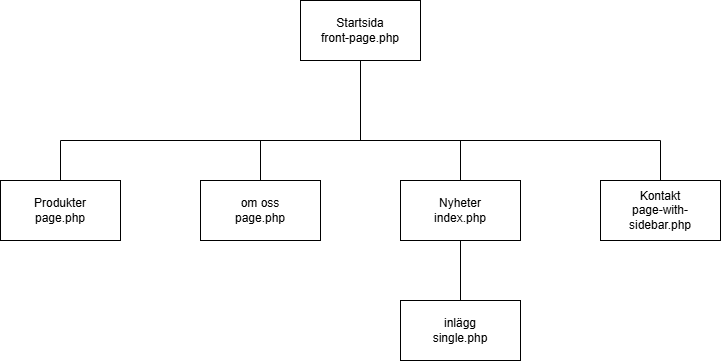

The diagram above was exported from draw.io. Its source (the exported page's mxGraphModel, read from the mxfile embedded in the PNG):
<mxGraphModel dx="1726" dy="1185" grid="1" gridSize="10" guides="1" tooltips="1" connect="1" arrows="1" fold="1" page="1" pageScale="1" pageWidth="850" pageHeight="1100" math="0" shadow="0">
  <root>
    <mxCell id="0" />
    <mxCell id="1" parent="0" />
    <mxCell id="2" value="Startsida&lt;div&gt;front-page.php&lt;/div&gt;" style="rounded=0;whiteSpace=wrap;html=1;" vertex="1" parent="1">
      <mxGeometry x="340" y="420" width="120" height="60" as="geometry" />
    </mxCell>
    <mxCell id="3" value="Produkter&lt;div&gt;page.php&lt;/div&gt;" style="whiteSpace=wrap;html=1;rounded=0;" vertex="1" parent="1">
      <mxGeometry x="40" y="600" width="120" height="60" as="geometry" />
    </mxCell>
    <mxCell id="5" value="" style="endArrow=none;html=1;entryX=0.5;entryY=1;entryDx=0;entryDy=0;" edge="1" parent="1" target="2">
      <mxGeometry width="50" height="50" relative="1" as="geometry">
        <mxPoint x="400" y="560" as="sourcePoint" />
        <mxPoint x="450" y="580" as="targetPoint" />
      </mxGeometry>
    </mxCell>
    <mxCell id="6" value="om oss&lt;div&gt;page.php&lt;/div&gt;" style="rounded=0;whiteSpace=wrap;html=1;" vertex="1" parent="1">
      <mxGeometry x="240" y="600" width="120" height="60" as="geometry" />
    </mxCell>
    <mxCell id="7" value="Nyheter&lt;div&gt;index.php&lt;/div&gt;" style="rounded=0;whiteSpace=wrap;html=1;" vertex="1" parent="1">
      <mxGeometry x="440" y="600" width="120" height="60" as="geometry" />
    </mxCell>
    <mxCell id="8" value="Kontakt&lt;div&gt;page-with-sidebar.php&lt;/div&gt;" style="rounded=0;whiteSpace=wrap;html=1;" vertex="1" parent="1">
      <mxGeometry x="640" y="600" width="120" height="60" as="geometry" />
    </mxCell>
    <mxCell id="9" value="" style="endArrow=none;html=1;" edge="1" parent="1">
      <mxGeometry width="50" height="50" relative="1" as="geometry">
        <mxPoint x="100" y="560" as="sourcePoint" />
        <mxPoint x="700" y="560" as="targetPoint" />
      </mxGeometry>
    </mxCell>
    <mxCell id="10" value="" style="endArrow=none;html=1;exitX=0.5;exitY=0;exitDx=0;exitDy=0;" edge="1" parent="1" source="8">
      <mxGeometry width="50" height="50" relative="1" as="geometry">
        <mxPoint x="400" y="630" as="sourcePoint" />
        <mxPoint x="700" y="560" as="targetPoint" />
      </mxGeometry>
    </mxCell>
    <mxCell id="11" value="" style="endArrow=none;html=1;exitX=0.5;exitY=0;exitDx=0;exitDy=0;" edge="1" parent="1" source="7">
      <mxGeometry width="50" height="50" relative="1" as="geometry">
        <mxPoint x="400" y="630" as="sourcePoint" />
        <mxPoint x="500" y="560" as="targetPoint" />
      </mxGeometry>
    </mxCell>
    <mxCell id="12" value="" style="endArrow=none;html=1;exitX=0.5;exitY=0;exitDx=0;exitDy=0;" edge="1" parent="1" source="6">
      <mxGeometry width="50" height="50" relative="1" as="geometry">
        <mxPoint x="400" y="630" as="sourcePoint" />
        <mxPoint x="300" y="560" as="targetPoint" />
      </mxGeometry>
    </mxCell>
    <mxCell id="13" value="" style="endArrow=none;html=1;exitX=0.5;exitY=0;exitDx=0;exitDy=0;" edge="1" parent="1" source="3">
      <mxGeometry width="50" height="50" relative="1" as="geometry">
        <mxPoint x="400" y="630" as="sourcePoint" />
        <mxPoint x="100" y="560" as="targetPoint" />
      </mxGeometry>
    </mxCell>
    <mxCell id="14" value="inlägg&lt;div&gt;single.php&lt;/div&gt;" style="rounded=0;whiteSpace=wrap;html=1;" vertex="1" parent="1">
      <mxGeometry x="440" y="720" width="120" height="60" as="geometry" />
    </mxCell>
    <mxCell id="15" value="" style="endArrow=none;html=1;entryX=0.5;entryY=1;entryDx=0;entryDy=0;exitX=0.5;exitY=0;exitDx=0;exitDy=0;" edge="1" parent="1" source="14" target="7">
      <mxGeometry width="50" height="50" relative="1" as="geometry">
        <mxPoint x="400" y="630" as="sourcePoint" />
        <mxPoint x="450" y="580" as="targetPoint" />
      </mxGeometry>
    </mxCell>
  </root>
</mxGraphModel>